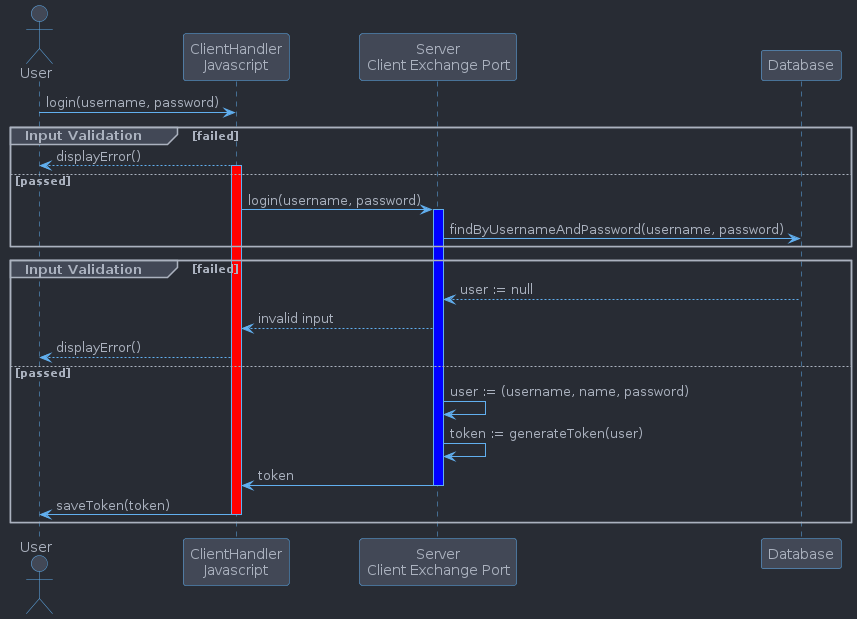

The diagram above was rendered by PlantUML. Its source (embedded in the PNG):
@startuml
!include https://raw.githubusercontent.com/patrik-csak/one-dark-plantuml-theme/v1.0.1/theme.puml
actor User as user
participant "ClientHandler\nJavascript" as javascript
participant "Server\nClient Exchange Port" as server
participant "Database" as db

user -> javascript: login(username, password)

group Input Validation [failed]
    javascript --> user: displayError()
    activate javascript #red
else passed
    javascript -> server: login(username, password)
    activate server #blue
    server -> db: findByUsernameAndPassword(username, password)
end

group Input Validation [failed]
    db --> server: user := null
    server --> javascript: invalid input
    javascript --> user: displayError()
else passed
    server -> server: user := (username, name, password)
    server -> server: token := generateToken(user)
    server -> javascript: token
    deactivate server
    javascript -> user: saveToken(token)
    deactivate javascript
end

deactivate javascript
@enduml